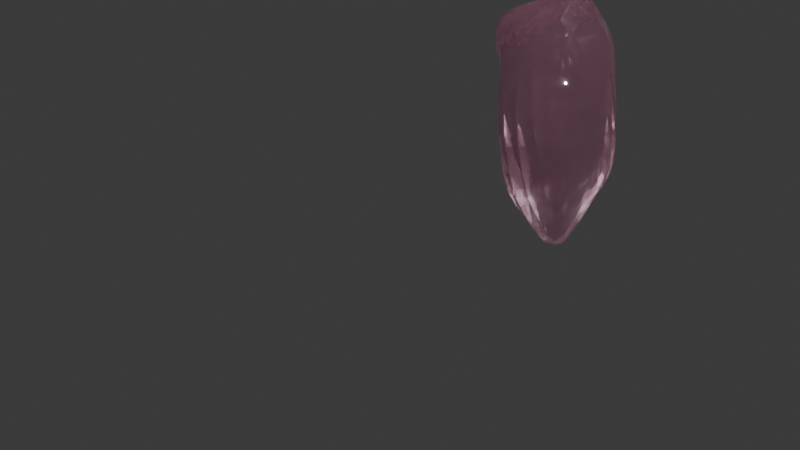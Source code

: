 # Source: crystal.blend  (saved by Blender 4.4.32; exported with 4.5.12 LTS)
import bpy
from mathutils import Matrix  # noqa: F401  (used for matrix-valued properties, if any)

bpy.ops.wm.read_factory_settings(use_empty=True)
scene = bpy.context.scene
scene.name = 'Scene'

# ---- collections
col_collection = bpy.data.collections.new('Collection'); scene.collection.children.link(col_collection)

# ---- materials (node trees are filled in below, after node groups)
mat_crystal_shader = bpy.data.materials.new('Crystal shader')
mat_crystal_shader.displacement_method = 'BOTH'
mat_material_001 = bpy.data.materials.new('Material.001')
mat_material_001.alpha_threshold = 0.0
mat_material_001.roughness = 0.5
mat_material_001.line_color = (0.0, 0.0, 0.0, 1.0)

# ---- material node trees
mat_crystal_shader.use_nodes = True; mat_crystal_shader.node_tree.nodes.clear()
_N = mat_crystal_shader.node_tree.nodes; _L = mat_crystal_shader.node_tree.links
n0 = _N.new('ShaderNodeTexCoord'); n0.name = 'Texture Coordinate'; n0.location = (-747, 154)
n1 = _N.new('ShaderNodeTexNoise'); n1.name = 'Noise Texture'; n1.location = (-458, 215)
n1.inputs[2].default_value = 1.7
n1.inputs[3].default_value = 15.0
n2 = _N.new('ShaderNodeOutputMaterial'); n2.name = 'Material Output'; n2.location = (920, 404)
n3 = _N.new('ShaderNodeValToRGB'); n3.name = 'ColorRamp'; n3.location = (-203, 374)
while len(n3.color_ramp.elements) > 1: n3.color_ramp.elements.remove(n3.color_ramp.elements[-1])
n3.color_ramp.elements[0].position = 0.3; n3.color_ramp.elements[0].color = (0.0, 0.0, 0.0, 1.0)
_e = n3.color_ramp.elements.new(1.0); _e.color = (0.4133, 0.4133, 0.4133, 1.0)
n4 = _N.new('ShaderNodeBsdfPrincipled'); n4.name = 'Principled BSDF'; n4.location = (378, 404)
n4.distribution = 'GGX'
n4.subsurface_method = 'RANDOM_WALK_SKIN'
n4.inputs[0].default_value = (1.0, 0.523, 0.7215, 1.0)
n4.inputs[3].default_value = 1.45
n4.inputs[18].default_value = 0.9455
n4.inputs[27].default_value = (0.0, 0.0, 0.0, 1.0)
n4.inputs[28].default_value = 4.4
_L.new(n0.outputs[3], n1.inputs[0])
_L.new(n4.outputs[0], n2.inputs[0])
_L.new(n3.outputs[0], n4.inputs[2])
_L.new(n1.outputs[0], n3.inputs[0])
n2.is_active_output = True
mat_material_001.use_nodes = True; mat_material_001.node_tree.nodes.clear()
_N = mat_material_001.node_tree.nodes; _L = mat_material_001.node_tree.links
n0 = _N.new('ShaderNodeOutputMaterial'); n0.name = 'Material Output'; n0.location = (300, 300)
n1 = _N.new('ShaderNodeBsdfPrincipled'); n1.name = 'Principled BSDF'; n1.location = (10, 300)
n1.inputs[3].default_value = 1.45
_L.new(n1.outputs[0], n0.inputs[0])
n0.is_active_output = True

# ---- world
world_world = bpy.data.worlds.new('World'); scene.world = world_world
world_world.use_nodes = True; world_world.node_tree.nodes.clear()
_N = world_world.node_tree.nodes; _L = world_world.node_tree.links
n0 = _N.new('ShaderNodeOutputWorld'); n0.name = 'World Output'; n0.location = (300, 300)
n1 = _N.new('ShaderNodeBackground'); n1.name = 'Background'; n1.location = (10, 300)
n1.inputs[0].default_value = (0.05088, 0.05088, 0.05088, 1.0)
_L.new(n1.outputs[0], n0.inputs[0])
n0.is_active_output = True
world_world.color = (0.05088, 0.05088, 0.05088)
world_world.sun_shadow_jitter_overblur = 0.0

# ---- cameras
cam_camera = bpy.data.cameras.new('Camera')
cam_camera.clip_end = 100.0
cam_camera.ortho_scale = 7.314

# ---- lights
light_light = bpy.data.lights.new('Light', 'POINT')
light_light.energy = 1000.0
light_light.shadow_soft_size = 0.1
light_point = bpy.data.lights.new('Point', 'POINT')

# ---- meshes
me_cube = bpy.data.meshes.new('Cube')
me_cube.from_pydata([(0.8208, 0.8757, 3.068), (0.8676, 0.7768, -0.8182), (0.8189, -1.023, 3.185), (0.7987, -0.8546, -0.939), (-1.034, 1.011, 3.016), (-0.9899, 0.8777, -0.6858), (-1.358, -1.061, 3.708), (-0.9511, -0.8659, -0.9065), (-1.077, 0.5854, -1.017), (-1.1, -0.04052, -1.116), (0.9864, 0.2337, 3.169), (0.9521, -0.4042, 3.189), (-1.161, -0.3182, 3.392), (-1.074, 0.3932, 3.228), (0.9354, -0.2411, -1.261), (0.9591, 0.2939, -1.294), (0.9407, 0.9276, 2.089), (0.9545, 0.982, 1.024), (0.8435, 1.006, 0.0171), (-1.113, -0.9489, 0.006166), (-1.393, -0.7138, 1.333), (-1.683, -0.9083, 2.779), (0.5987, -1.233, 2.828), (0.6715, -1.299, 1.673), (0.9551, -1.093, 0.0511), (-1.149, 1.018, 2.19), (-1.133, 1.015, 1.161), (-1.108, 0.9703, 0.1801), (1.246, 0.4884, 1.678), (1.373, 0.5918, 0.4771), (1.269, 0.5729, -0.4663), (1.135, -0.2402, 1.788), (1.313, -0.103, 0.5471), (1.347, -0.03279, -0.4128), (-1.984, -0.06604, 2.22), (-1.907, 0.09044, 1.112), (-1.384, 0.006325, 0.02075), (-1.907, 0.5863, 2.108), (-1.891, 0.6241, 1.053), (-1.395, 0.6445, 0.06029), (0.3795, 1.027, -0.9956), (-0.3564, 0.9782, -1.026), (0.291, -1.098, 3.475), (-0.5979, -1.136, 3.997), (-0.4163, -1.235, -1.371), (0.2388, -1.211, -1.374), (-0.6014, 1.289, 3.355), (0.1329, 1.238, 3.474), (0.3982, 0.3131, -2.389), (-0.2672, 0.3828, -2.339), (0.3669, -0.4469, -2.439), (-0.3596, -0.3248, -2.372), (-0.308, 0.3736, 4.201), (0.3974, 0.324, 4.288), (-0.3555, -0.2937, 4.396), (0.3678, -0.4444, 4.344), (-0.5526, 1.36, 0.1951), (0.08321, 1.416, 0.1897), (-0.5648, 1.428, 1.234), (0.1063, 1.417, 1.204), (-0.5626, 1.401, 2.292), (0.1907, 1.447, 2.4), (0.1025, -1.659, -0.1192), (-0.6459, -1.609, -0.2173), (-0.1276, -1.811, 1.944), (-0.9244, -1.586, 1.774), (-0.06218, -1.479, 3.069), (-0.8337, -1.366, 3.118), (-1.037, -0.5047, -1.023), (-0.7425, 0.9198, -0.8726), (0.8653, 0.8922, -0.4626), (-1.576, -1.053, 3.375), (0.9087, -0.9524, -0.5585), (-1.072, 0.9279, -0.3099), (-1.061, -1.146, 3.947), (0.9167, -0.7652, 3.188), (0.5635, -1.03, -1.157), (-1.068, 0.7557, 3.134), (0.5483, 1.06, 3.309), (0.9391, 0.5574, -1.074), (-1.047, 0.7672, -0.8556), (-1.103, 0.3261, -1.111), (0.9293, 0.6025, 3.137), (0.9805, -0.08649, 3.183), (-1.296, -0.7703, 3.595), (-1.089, 0.05669, 3.284), (0.8757, -0.5736, -1.098), (0.9587, 0.03935, -1.346), (1.145, 0.4293, -0.8478), (1.183, -0.1106, -0.795), (-0.7057, 0.4821, -1.735), (-0.7739, -0.1683, -1.801), (-1.254, -0.003597, -0.5167), (-1.259, 0.6365, -0.431), (0.7256, 0.2499, 3.841), (0.7023, -0.4552, 3.855), (0.8954, 0.916, 2.659), (0.9669, 0.9458, 1.54), (0.8902, 1.023, 0.5178), (-1.026, -0.9497, -0.5337), (-1.23, -0.8229, 0.6365), (-1.585, -0.7583, 2.069), (0.7409, -1.135, 3.066), (0.5716, -1.296, 2.358), (0.8423, -1.223, 0.8472), (-1.113, 1.033, 2.675), (-1.148, 1.014, 1.673), (-1.122, 1.0, 0.669), (1.146, 0.3447, 2.413), (1.329, 0.5619, 1.037), (1.349, 0.6138, -0.02752), (1.073, -0.3244, 2.482), (1.219, -0.1686, 1.138), (1.376, -0.04286, 0.0274), (-1.633, -0.2168, 2.798), (-2.06, 0.04823, 1.662), (-1.633, 0.05506, 0.5626), (-1.542, 0.4883, 2.663), (-2.012, 0.6218, 1.571), (-1.637, 0.6338, 0.5488), (-1.425, 0.3813, 0.02412), (-2.006, 0.3879, 1.062), (-2.022, 0.2991, 2.111), (-1.275, -0.4665, 0.03567), (-1.664, -0.2777, 1.191), (-1.892, -0.5008, 2.477), (1.355, 0.3291, -0.5335), (1.414, 0.3223, 0.3565), (1.246, 0.1865, 1.602), (1.106, 0.7857, -0.2339), (1.227, 0.7873, 0.7546), (1.152, 0.705, 1.865), (0.4751, 1.241, 0.1496), (0.5476, 1.217, 1.159), (0.6, 1.215, 2.291), (1.22, -0.5602, -0.1508), (1.041, -0.711, 1.101), (0.9031, -0.7758, 2.306), (-1.291, 0.8149, 0.1241), (-1.543, 0.8179, 1.096), (-1.561, 0.8139, 2.144), (-0.9087, -1.346, -0.109), (-1.174, -1.19, 1.557), (-1.294, -1.194, 3.007), (0.6885, 0.9003, -0.9072), (0.02624, 1.038, -1.053), (0.6435, -1.08, 3.293), (-0.1337, -1.112, 3.773), (-0.736, -1.063, -1.145), (-0.08899, -1.287, -1.453), (-0.8674, 1.161, 3.185), (-0.2639, 1.318, 3.473), (0.6974, 0.2742, -1.881), (0.09255, 0.3386, -2.566), (0.6643, -0.3708, -1.895), (0.02751, -0.4287, -2.608), (-0.6669, 0.3657, 3.774), (0.04681, 0.3671, 4.398), (-0.735, -0.3112, 3.971), (0.01046, -0.3615, 4.532), (-0.8486, 1.172, 0.1974), (-0.2523, 1.453, 0.196), (-0.8239, 1.242, 1.21), (-0.266, 1.492, 1.228), (-0.8405, 1.224, 2.233), (-0.2137, 1.498, 2.375), (0.5537, -1.462, 0.02371), (-0.3067, -1.711, -0.2187), (0.2817, -1.663, 1.922), (-0.5556, -1.792, 1.896), (0.2751, -1.442, 3.037), (-0.4231, -1.452, 3.111), (-0.1495, -1.677, 2.669), (-0.9192, -1.473, 2.545), (-0.02032, -1.791, 0.9033), (-0.8117, -1.636, 0.7549), (0.1806, -1.473, -0.8246), (-0.5049, -1.494, -0.8696), (-0.5487, 1.404, 1.757), (0.1718, 1.427, 1.794), (-0.5787, 1.425, 0.7203), (0.05349, 1.437, 0.684), (-0.4637, 1.208, -0.3726), (0.2303, 1.278, -0.3465), (0.4102, -0.08807, 4.458), (-0.2822, 0.03075, 4.384), (0.261, 0.8204, 3.935), (-0.4588, 0.8661, 3.836), (-0.308, 0.06047, -2.542), (0.3873, -0.06177, -2.613), (-0.2838, 0.6935, -1.758), (0.4186, 0.6893, -1.763), (-0.6121, 1.422, 2.83), (0.1401, 1.423, 2.961), (-0.383, -0.8009, -1.917), (0.309, -0.8498, -1.959), (0.1216, -1.304, 3.252), (-0.7217, -1.304, 3.605), (0.351, -0.7968, 3.923), (-0.47, -0.7404, 4.265), (-0.8923, -0.7732, 4.034), (-1.215, -1.247, 3.581), (-1.357, 0.7782, 2.662), (0.6093, -0.7146, -1.579), (0.9442, -0.77, 2.777), (0.561, 1.204, 2.846), (1.08, 0.6325, 2.517), (1.14, 0.04202, 2.373), (0.7185, 0.6027, -1.461), (0.6855, -0.04555, -2.019), (-1.671, -0.6739, 3.075), (-1.609, 0.1686, 2.679), (-0.7724, 0.8045, 3.535), (-0.6509, 0.03205, 3.897), (-1.276, 0.3756, -0.492), (-1.709, 0.3863, 0.5402), (-2.145, 0.3687, 1.579), (-1.174, -0.486, -0.5019), (-1.446, -0.3597, 0.5947), (-1.857, -0.3393, 1.832), (1.192, 0.1948, -0.884), (1.425, 0.3583, -0.1307), (1.344, 0.2732, 0.9295), (1.048, 0.6578, -0.6687), (1.178, 0.8172, 0.2455), (1.209, 0.7532, 1.283), (0.5787, 1.119, -0.3667), (0.4814, 1.252, 0.6473), (0.5959, 1.206, 1.714), (1.101, -0.5282, -0.6434), (1.172, -0.634, 0.4475), (0.935, -0.7589, 1.738), (-1.207, 0.801, -0.3573), (-1.414, 0.8169, 0.603), (-1.612, 0.8228, 1.614), (-0.7966, -1.291, -0.7011), (-1.043, -1.28, 0.6911), (-1.271, -1.159, 2.332), (0.2129, -1.588, 2.633), (-0.5353, -1.641, 2.644), (0.4296, -1.609, 0.9647), (-0.4567, -1.804, 0.8243), (0.5746, -1.27, -0.6614), (-0.1811, -1.553, -0.9107), (-0.8188, 1.224, 1.719), (-0.2208, 1.488, 1.795), (-0.8449, 1.229, 0.7095), (-0.2939, 1.5, 0.7072), (-0.8071, 1.07, -0.3387), (-0.1171, 1.297, -0.3639), (0.7274, -0.1244, 3.936), (0.06951, -0.01904, 4.598), (0.6384, 0.6967, 3.634), (-0.1131, 0.879, 3.99), (-0.7442, 0.201, -1.881), (0.06723, -0.02838, -2.807), (-0.7073, 0.7216, -1.367), (0.09083, 0.7041, -1.884), (-0.8791, 1.256, 2.737), (-0.2667, 1.491, 2.933), (-0.7526, -0.6412, -1.527), (-0.0224, -0.8808, -2.076), (0.4674, -1.283, 3.178), (-0.2709, -1.31, 3.439), (0.7036, -0.7912, 3.573), (-0.04997, -0.7611, 4.195)], [], [(54, 158, 200, 199), (158, 12, 84, 200), (200, 84, 6, 74), (199, 200, 74, 43), (67, 197, 201, 143), (197, 43, 74, 201), (201, 74, 6, 71), (143, 201, 71, 21), (37, 117, 202, 140), (117, 13, 77, 202), (202, 77, 4, 105), (140, 202, 105, 25), (50, 154, 203, 195), (154, 14, 86, 203), (203, 86, 3, 76), (195, 203, 76, 45), (31, 111, 204, 137), (111, 11, 75, 204), (204, 75, 2, 102), (137, 204, 102, 22), (61, 193, 205, 134), (193, 47, 78, 205), (205, 78, 0, 96), (134, 205, 96, 16), (16, 96, 206, 131), (96, 0, 82, 206), (206, 82, 10, 108), (131, 206, 108, 28), (28, 108, 207, 128), (108, 10, 83, 207), (207, 83, 11, 111), (128, 207, 111, 31), (40, 144, 208, 191), (144, 1, 79, 208), (208, 79, 15, 152), (191, 208, 152, 48), (48, 152, 209, 189), (152, 15, 87, 209), (209, 87, 14, 154), (189, 209, 154, 50), (21, 71, 210, 125), (71, 6, 84, 210), (210, 84, 12, 114), (125, 210, 114, 34), (34, 114, 211, 122), (114, 12, 85, 211), (211, 85, 13, 117), (122, 211, 117, 37), (46, 150, 212, 187), (150, 4, 77, 212), (212, 77, 13, 156), (187, 212, 156, 52), (52, 156, 213, 185), (156, 13, 85, 213), (213, 85, 12, 158), (185, 213, 158, 54), (9, 92, 214, 81), (92, 36, 120, 214), (214, 120, 39, 93), (81, 214, 93, 8), (36, 116, 215, 120), (116, 35, 121, 215), (215, 121, 38, 119), (120, 215, 119, 39), (35, 115, 216, 121), (115, 34, 122, 216), (216, 122, 37, 118), (121, 216, 118, 38), (7, 99, 217, 68), (99, 19, 123, 217), (217, 123, 36, 92), (68, 217, 92, 9), (19, 100, 218, 123), (100, 20, 124, 218), (218, 124, 35, 116), (123, 218, 116, 36), (20, 101, 219, 124), (101, 21, 125, 219), (219, 125, 34, 115), (124, 219, 115, 35), (15, 88, 220, 87), (88, 30, 126, 220), (220, 126, 33, 89), (87, 220, 89, 14), (30, 110, 221, 126), (110, 29, 127, 221), (221, 127, 32, 113), (126, 221, 113, 33), (29, 109, 222, 127), (109, 28, 128, 222), (222, 128, 31, 112), (127, 222, 112, 32), (1, 70, 223, 79), (70, 18, 129, 223), (223, 129, 30, 88), (79, 223, 88, 15), (18, 98, 224, 129), (98, 17, 130, 224), (224, 130, 29, 110), (129, 224, 110, 30), (17, 97, 225, 130), (97, 16, 131, 225), (225, 131, 28, 109), (130, 225, 109, 29), (40, 183, 226, 144), (183, 57, 132, 226), (226, 132, 18, 70), (144, 226, 70, 1), (57, 181, 227, 132), (181, 59, 133, 227), (227, 133, 17, 98), (132, 227, 98, 18), (59, 179, 228, 133), (179, 61, 134, 228), (228, 134, 16, 97), (133, 228, 97, 17), (14, 89, 229, 86), (89, 33, 135, 229), (229, 135, 24, 72), (86, 229, 72, 3), (33, 113, 230, 135), (113, 32, 136, 230), (230, 136, 23, 104), (135, 230, 104, 24), (32, 112, 231, 136), (112, 31, 137, 231), (231, 137, 22, 103), (136, 231, 103, 23), (8, 93, 232, 80), (93, 39, 138, 232), (232, 138, 27, 73), (80, 232, 73, 5), (39, 119, 233, 138), (119, 38, 139, 233), (233, 139, 26, 107), (138, 233, 107, 27), (38, 118, 234, 139), (118, 37, 140, 234), (234, 140, 25, 106), (139, 234, 106, 26), (44, 177, 235, 148), (177, 63, 141, 235), (235, 141, 19, 99), (148, 235, 99, 7), (63, 175, 236, 141), (175, 65, 142, 236), (236, 142, 20, 100), (141, 236, 100, 19), (65, 173, 237, 142), (173, 67, 143, 237), (237, 143, 21, 101), (142, 237, 101, 20), (23, 103, 238, 168), (103, 22, 170, 238), (238, 170, 66, 172), (168, 238, 172, 64), (64, 172, 239, 169), (172, 66, 171, 239), (239, 171, 67, 173), (169, 239, 173, 65), (24, 104, 240, 166), (104, 23, 168, 240), (240, 168, 64, 174), (166, 240, 174, 62), (62, 174, 241, 167), (174, 64, 169, 241), (241, 169, 65, 175), (167, 241, 175, 63), (3, 72, 242, 76), (72, 24, 166, 242), (242, 166, 62, 176), (76, 242, 176, 45), (45, 176, 243, 149), (176, 62, 167, 243), (243, 167, 63, 177), (149, 243, 177, 44), (26, 106, 244, 162), (106, 25, 164, 244), (244, 164, 60, 178), (162, 244, 178, 58), (58, 178, 245, 163), (178, 60, 165, 245), (245, 165, 61, 179), (163, 245, 179, 59), (27, 107, 246, 160), (107, 26, 162, 246), (246, 162, 58, 180), (160, 246, 180, 56), (56, 180, 247, 161), (180, 58, 163, 247), (247, 163, 59, 181), (161, 247, 181, 57), (5, 73, 248, 69), (73, 27, 160, 248), (248, 160, 56, 182), (69, 248, 182, 41), (41, 182, 249, 145), (182, 56, 161, 249), (249, 161, 57, 183), (145, 249, 183, 40), (10, 94, 250, 83), (94, 53, 184, 250), (250, 184, 55, 95), (83, 250, 95, 11), (53, 157, 251, 184), (157, 52, 185, 251), (251, 185, 54, 159), (184, 251, 159, 55), (0, 78, 252, 82), (78, 47, 186, 252), (252, 186, 53, 94), (82, 252, 94, 10), (47, 151, 253, 186), (151, 46, 187, 253), (253, 187, 52, 157), (186, 253, 157, 53), (8, 90, 254, 81), (90, 49, 188, 254), (254, 188, 51, 91), (81, 254, 91, 9), (49, 153, 255, 188), (153, 48, 189, 255), (255, 189, 50, 155), (188, 255, 155, 51), (5, 69, 256, 80), (69, 41, 190, 256), (256, 190, 49, 90), (80, 256, 90, 8), (41, 145, 257, 190), (145, 40, 191, 257), (257, 191, 48, 153), (190, 257, 153, 49), (25, 105, 258, 164), (105, 4, 150, 258), (258, 150, 46, 192), (164, 258, 192, 60), (60, 192, 259, 165), (192, 46, 151, 259), (259, 151, 47, 193), (165, 259, 193, 61), (9, 91, 260, 68), (91, 51, 194, 260), (260, 194, 44, 148), (68, 260, 148, 7), (51, 155, 261, 194), (155, 50, 195, 261), (261, 195, 45, 149), (194, 261, 149, 44), (22, 102, 262, 170), (102, 2, 146, 262), (262, 146, 42, 196), (170, 262, 196, 66), (66, 196, 263, 171), (196, 42, 147, 263), (263, 147, 43, 197), (171, 263, 197, 67), (11, 95, 264, 75), (95, 55, 198, 264), (264, 198, 42, 146), (75, 264, 146, 2), (55, 159, 265, 198), (159, 54, 199, 265), (265, 199, 43, 147), (198, 265, 147, 42)])
_uv = me_cube.uv_layers.new(name='UVMap')
_uv.uv.foreach_set('vector', [0.7917, 0.6667, 0.8333, 0.6667, 0.8333, 0.7083, 0.7917, 0.7083, 0.8333, 0.6667, 0.875, 0.6667, 0.875, 0.7083, 0.8333, 0.7083, 0.8333, 0.7083, 0.875, 0.7083, 0.875, 0.75, 0.8333, 0.75, 0.7917, 0.7083, 0.8333, 0.7083, 0.8333, 0.75, 0.7917, 0.75, 0.5625, 0.9167, 0.5938, 0.9167, 0.5938, 0.9583, 0.5625, 0.9583, 0.5938, 0.9167, 0.625, 0.9167, 0.625, 0.9583, 0.5938, 0.9583, 0.5938, 0.9583, 0.625, 0.9583, 0.625, 1.0, 0.5938, 1.0, 0.5625, 0.9583, 0.5938, 0.9583, 0.5938, 1.0, 0.5625, 1.0, 0.5625, 0.1667, 0.5938, 0.1667, 0.5938, 0.2083, 0.5625, 0.2083, 0.5938, 0.1667, 0.625, 0.1667, 0.625, 0.2083, 0.5938, 0.2083, 0.5938, 0.2083, 0.625, 0.2083, 0.625, 0.25, 0.5938, 0.25, 0.5625, 0.2083, 0.5938, 0.2083, 0.5938, 0.25, 0.5625, 0.25, 0.2917, 0.6667, 0.3329, 0.6667, 0.333, 0.7083, 0.2917, 0.7083, 0.3329, 0.6667, 0.3715, 0.6667, 0.3718, 0.7083, 0.333, 0.7083, 0.333, 0.7083, 0.3718, 0.7083, 0.375, 0.75, 0.3333, 0.75, 0.2917, 0.7083, 0.333, 0.7083, 0.3333, 0.75, 0.2917, 0.75, 0.5625, 0.6667, 0.5942, 0.6667, 0.5941, 0.7083, 0.5625, 0.7083, 0.5942, 0.6667, 0.6285, 0.6667, 0.6282, 0.7083, 0.5941, 0.7083, 0.5941, 0.7083, 0.6282, 0.7083, 0.625, 0.75, 0.5938, 0.75, 0.5625, 0.7083, 0.5941, 0.7083, 0.5938, 0.75, 0.5625, 0.75, 0.5625, 0.4167, 0.5938, 0.4167, 0.5938, 0.4583, 0.5625, 0.4583, 0.5938, 0.4167, 0.625, 0.4167, 0.625, 0.4583, 0.5938, 0.4583, 0.5938, 0.4583, 0.625, 0.4583, 0.625, 0.5, 0.5938, 0.5, 0.5625, 0.4583, 0.5938, 0.4583, 0.5938, 0.5, 0.5625, 0.5, 0.5625, 0.5, 0.5938, 0.5, 0.5941, 0.5417, 0.5625, 0.5417, 0.5938, 0.5, 0.625, 0.5, 0.6282, 0.5417, 0.5941, 0.5417, 0.5941, 0.5417, 0.6282, 0.5417, 0.6285, 0.5833, 0.5942, 0.5833, 0.5625, 0.5417, 0.5941, 0.5417, 0.5942, 0.5833, 0.5625, 0.5833, 0.5625, 0.5833, 0.5942, 0.5833, 0.5942, 0.625, 0.5625, 0.625, 0.5942, 0.5833, 0.6285, 0.5833, 0.6285, 0.625, 0.5942, 0.625, 0.5942, 0.625, 0.6285, 0.625, 0.6285, 0.6667, 0.5942, 0.6667, 0.5625, 0.625, 0.5942, 0.625, 0.5942, 0.6667, 0.5625, 0.6667, 0.2917, 0.5, 0.3333, 0.5, 0.333, 0.5417, 0.2917, 0.5417, 0.3333, 0.5, 0.375, 0.5, 0.3718, 0.5417, 0.333, 0.5417, 0.333, 0.5417, 0.3718, 0.5417, 0.3715, 0.5833, 0.3329, 0.5833, 0.2917, 0.5417, 0.333, 0.5417, 0.3329, 0.5833, 0.2917, 0.5833, 0.2917, 0.5833, 0.3329, 0.5833, 0.3329, 0.625, 0.2917, 0.625, 0.3329, 0.5833, 0.3715, 0.5833, 0.3715, 0.625, 0.3329, 0.625, 0.3329, 0.625, 0.3715, 0.625, 0.3715, 0.6667, 0.3329, 0.6667, 0.2917, 0.625, 0.3329, 0.625, 0.3329, 0.6667, 0.2917, 0.6667, 0.5625, 0.0, 0.5938, 0.0, 0.5938, 0.04167, 0.5625, 0.04167, 0.5938, 0.0, 0.625, 0.0, 0.625, 0.04167, 0.5938, 0.04167, 0.5938, 0.04167, 0.625, 0.04167, 0.625, 0.08333, 0.5938, 0.08333, 0.5625, 0.04167, 0.5938, 0.04167, 0.5938, 0.08333, 0.5625, 0.08333, 0.5625, 0.08333, 0.5938, 0.08333, 0.5938, 0.125, 0.5625, 0.125, 0.5938, 0.08333, 0.625, 0.08333, 0.625, 0.125, 0.5938, 0.125, 0.5938, 0.125, 0.625, 0.125, 0.625, 0.1667, 0.5938, 0.1667, 0.5625, 0.125, 0.5938, 0.125, 0.5938, 0.1667, 0.5625, 0.1667, 0.7917, 0.5, 0.8333, 0.5, 0.8333, 0.5417, 0.7917, 0.5417, 0.8333, 0.5, 0.875, 0.5, 0.875, 0.5417, 0.8333, 0.5417, 0.8333, 0.5417, 0.875, 0.5417, 0.875, 0.5833, 0.8333, 0.5833, 0.7917, 0.5417, 0.8333, 0.5417, 0.8333, 0.5833, 0.7917, 0.5833, 0.7917, 0.5833, 0.8333, 0.5833, 0.8333, 0.625, 0.7917, 0.625, 0.8333, 0.5833, 0.875, 0.5833, 0.875, 0.625, 0.8333, 0.625, 0.8333, 0.625, 0.875, 0.625, 0.875, 0.6667, 0.8333, 0.6667, 0.7917, 0.625, 0.8333, 0.625, 0.8333, 0.6667, 0.7917, 0.6667, 0.375, 0.08333, 0.4063, 0.08333, 0.4063, 0.125, 0.375, 0.125, 0.4063, 0.08333, 0.4375, 0.08333, 0.4375, 0.125, 0.4063, 0.125, 0.4063, 0.125, 0.4375, 0.125, 0.4375, 0.1667, 0.4063, 0.1667, 0.375, 0.125, 0.4063, 0.125, 0.4063, 0.1667, 0.375, 0.1667, 0.4375, 0.08333, 0.4688, 0.08333, 0.4688, 0.125, 0.4375, 0.125, 0.4688, 0.08333, 0.5, 0.08333, 0.5, 0.125, 0.4688, 0.125, 0.4688, 0.125, 0.5, 0.125, 0.5, 0.1667, 0.4688, 0.1667, 0.4375, 0.125, 0.4688, 0.125, 0.4688, 0.1667, 0.4375, 0.1667, 0.5, 0.08333, 0.5313, 0.08333, 0.5313, 0.125, 0.5, 0.125, 0.5313, 0.08333, 0.5625, 0.08333, 0.5625, 0.125, 0.5313, 0.125, 0.5313, 0.125, 0.5625, 0.125, 0.5625, 0.1667, 0.5312, 0.1667, 0.5, 0.125, 0.5313, 0.125, 0.5312, 0.1667, 0.5, 0.1667, 0.375, 0.0, 0.4063, 0.0, 0.4063, 0.04167, 0.375, 0.04167, 0.4063, 0.0, 0.4375, 0.0, 0.4375, 0.04167, 0.4063, 0.04167, 0.4063, 0.04167, 0.4375, 0.04167, 0.4375, 0.08333, 0.4063, 0.08333, 0.375, 0.04167, 0.4063, 0.04167, 0.4063, 0.08333, 0.375, 0.08333, 0.4375, 0.0, 0.4688, 0.0, 0.4688, 0.04167, 0.4375, 0.04167, 0.4688, 0.0, 0.5, 0.0, 0.5, 0.04167, 0.4688, 0.04167, 0.4688, 0.04167, 0.5, 0.04167, 0.5, 0.08333, 0.4688, 0.08333, 0.4375, 0.04167, 0.4688, 0.04167, 0.4688, 0.08333, 0.4375, 0.08333, 0.5, 0.0, 0.5313, 0.0, 0.5313, 0.04167, 0.5, 0.04167, 0.5313, 0.0, 0.5625, 0.0, 0.5625, 0.04167, 0.5313, 0.04167, 0.5313, 0.04167, 0.5625, 0.04167, 0.5625, 0.08333, 0.5313, 0.08333, 0.5, 0.04167, 0.5313, 0.04167, 0.5313, 0.08333, 0.5, 0.08333, 0.3715, 0.5833, 0.4058, 0.5833, 0.4058, 0.625, 0.3715, 0.625, 0.4058, 0.5833, 0.4375, 0.5833, 0.4375, 0.625, 0.4058, 0.625, 0.4058, 0.625, 0.4375, 0.625, 0.4375, 0.6667, 0.4058, 0.6667, 0.3715, 0.625, 0.4058, 0.625, 0.4058, 0.6667, 0.3715, 0.6667, 0.4375, 0.5833, 0.4688, 0.5833, 0.4688, 0.625, 0.4375, 0.625, 0.4688, 0.5833, 0.5, 0.5833, 0.5, 0.625, 0.4688, 0.625, 0.4688, 0.625, 0.5, 0.625, 0.5, 0.6667, 0.4688, 0.6667, 0.4375, 0.625, 0.4688, 0.625, 0.4688, 0.6667, 0.4375, 0.6667, 0.5, 0.5833, 0.5312, 0.5833, 0.5313, 0.625, 0.5, 0.625, 0.5312, 0.5833, 0.5625, 0.5833, 0.5625, 0.625, 0.5313, 0.625, 0.5313, 0.625, 0.5625, 0.625, 0.5625, 0.6667, 0.5312, 0.6667, 0.5, 0.625, 0.5313, 0.625, 0.5312, 0.6667, 0.5, 0.6667, 0.375, 0.5, 0.4062, 0.5, 0.4059, 0.5417, 0.3718, 0.5417, 0.4062, 0.5, 0.4375, 0.5, 0.4375, 0.5417, 0.4059, 0.5417, 0.4059, 0.5417, 0.4375, 0.5417, 0.4375, 0.5833, 0.4058, 0.5833, 0.3718, 0.5417, 0.4059, 0.5417, 0.4058, 0.5833, 0.3715, 0.5833, 0.4375, 0.5, 0.4688, 0.5, 0.4688, 0.5417, 0.4375, 0.5417, 0.4688, 0.5, 0.5, 0.5, 0.5, 0.5417, 0.4688, 0.5417, 0.4688, 0.5417, 0.5, 0.5417, 0.5, 0.5833, 0.4688, 0.5833, 0.4375, 0.5417, 0.4688, 0.5417, 0.4688, 0.5833, 0.4375, 0.5833, 0.5, 0.5, 0.5312, 0.5, 0.5313, 0.5417, 0.5, 0.5417, 0.5312, 0.5, 0.5625, 0.5, 0.5625, 0.5417, 0.5313, 0.5417, 0.5313, 0.5417, 0.5625, 0.5417, 0.5625, 0.5833, 0.5312, 0.5833, 0.5, 0.5417, 0.5313, 0.5417, 0.5312, 0.5833, 0.5, 0.5833, 0.375, 0.4167, 0.4063, 0.4167, 0.4063, 0.4583, 0.375, 0.4583, 0.4063, 0.4167, 0.4375, 0.4167, 0.4375, 0.4583, 0.4063, 0.4583, 0.4063, 0.4583, 0.4375, 0.4583, 0.4375, 0.5, 0.4062, 0.5, 0.375, 0.4583, 0.4063, 0.4583, 0.4062, 0.5, 0.375, 0.5, 0.4375, 0.4167, 0.4688, 0.4167, 0.4688, 0.4583, 0.4375, 0.4583, 0.4688, 0.4167, 0.5, 0.4167, 0.5, 0.4583, 0.4688, 0.4583, 0.4688, 0.4583, 0.5, 0.4583, 0.5, 0.5, 0.4688, 0.5, 0.4375, 0.4583, 0.4688, 0.4583, 0.4688, 0.5, 0.4375, 0.5, 0.5, 0.4167, 0.5312, 0.4167, 0.5313, 0.4583, 0.5, 0.4583, 0.5312, 0.4167, 0.5625, 0.4167, 0.5625, 0.4583, 0.5313, 0.4583, 0.5313, 0.4583, 0.5625, 0.4583, 0.5625, 0.5, 0.5312, 0.5, 0.5, 0.4583, 0.5313, 0.4583, 0.5312, 0.5, 0.5, 0.5, 0.3715, 0.6667, 0.4058, 0.6667, 0.4059, 0.7083, 0.3718, 0.7083, 0.4058, 0.6667, 0.4375, 0.6667, 0.4375, 0.7083, 0.4059, 0.7083, 0.4059, 0.7083, 0.4375, 0.7083, 0.4375, 0.75, 0.4062, 0.75, 0.3718, 0.7083, 0.4059, 0.7083, 0.4062, 0.75, 0.375, 0.75, 0.4375, 0.6667, 0.4688, 0.6667, 0.4688, 0.7083, 0.4375, 0.7083, 0.4688, 0.6667, 0.5, 0.6667, 0.5, 0.7083, 0.4688, 0.7083, 0.4688, 0.7083, 0.5, 0.7083, 0.5, 0.75, 0.4688, 0.75, 0.4375, 0.7083, 0.4688, 0.7083, 0.4688, 0.75, 0.4375, 0.75, 0.5, 0.6667, 0.5312, 0.6667, 0.5313, 0.7083, 0.5, 0.7083, 0.5312, 0.6667, 0.5625, 0.6667, 0.5625, 0.7083, 0.5313, 0.7083, 0.5313, 0.7083, 0.5625, 0.7083, 0.5625, 0.75, 0.5312, 0.75, 0.5, 0.7083, 0.5313, 0.7083, 0.5312, 0.75, 0.5, 0.75, 0.375, 0.1667, 0.4063, 0.1667, 0.4063, 0.2083, 0.375, 0.2083, 0.4063, 0.1667, 0.4375, 0.1667, 0.4375, 0.2083, 0.4063, 0.2083, 0.4063, 0.2083, 0.4375, 0.2083, 0.4375, 0.25, 0.4063, 0.25, 0.375, 0.2083, 0.4063, 0.2083, 0.4063, 0.25, 0.375, 0.25, 0.4375, 0.1667, 0.4688, 0.1667, 0.4688, 0.2083, 0.4375, 0.2083, 0.4688, 0.1667, 0.5, 0.1667, 0.5, 0.2083, 0.4688, 0.2083, 0.4688, 0.2083, 0.5, 0.2083, 0.5, 0.25, 0.4688, 0.25, 0.4375, 0.2083, 0.4688, 0.2083, 0.4688, 0.25, 0.4375, 0.25, 0.5, 0.1667, 0.5312, 0.1667, 0.5313, 0.2083, 0.5, 0.2083, 0.5312, 0.1667, 0.5625, 0.1667, 0.5625, 0.2083, 0.5313, 0.2083, 0.5313, 0.2083, 0.5625, 0.2083, 0.5625, 0.25, 0.5312, 0.25, 0.5, 0.2083, 0.5313, 0.2083, 0.5312, 0.25, 0.5, 0.25, 0.375, 0.9167, 0.4063, 0.9167, 0.4063, 0.9583, 0.375, 0.9583, 0.4063, 0.9167, 0.4375, 0.9167, 0.4375, 0.9583, 0.4063, 0.9583, 0.4063, 0.9583, 0.4375, 0.9583, 0.4375, 1.0, 0.4063, 1.0, 0.375, 0.9583, 0.4063, 0.9583, 0.4063, 1.0, 0.375, 1.0, 0.4375, 0.9167, 0.4688, 0.9167, 0.4688, 0.9583, 0.4375, 0.9583, 0.4688, 0.9167, 0.5, 0.9167, 0.5, 0.9583, 0.4688, 0.9583, 0.4688, 0.9583, 0.5, 0.9583, 0.5, 1.0, 0.4688, 1.0, 0.4375, 0.9583, 0.4688, 0.9583, 0.4688, 1.0, 0.4375, 1.0, 0.5, 0.9167, 0.5313, 0.9167, 0.5312, 0.9583, 0.5, 0.9583, 0.5313, 0.9167, 0.5625, 0.9167, 0.5625, 0.9583, 0.5312, 0.9583, 0.5312, 0.9583, 0.5625, 0.9583, 0.5625, 1.0, 0.5313, 1.0, 0.5, 0.9583, 0.5312, 0.9583, 0.5313, 1.0, 0.5, 1.0, 0.5, 0.75, 0.5312, 0.75, 0.5313, 0.7917, 0.5, 0.7917, 0.5312, 0.75, 0.5625, 0.75, 0.5625, 0.7917, 0.5313, 0.7917, 0.5313, 0.7917, 0.5625, 0.7917, 0.5625, 0.8333, 0.5312, 0.8333, 0.5, 0.7917, 0.5313, 0.7917, 0.5312, 0.8333, 0.5, 0.8333, 0.5, 0.8333, 0.5312, 0.8333, 0.5313, 0.875, 0.5, 0.875, 0.5312, 0.8333, 0.5625, 0.8333, 0.5625, 0.875, 0.5313, 0.875, 0.5313, 0.875, 0.5625, 0.875, 0.5625, 0.9167, 0.5313, 0.9167, 0.5, 0.875, 0.5313, 0.875, 0.5313, 0.9167, 0.5, 0.9167, 0.4375, 0.75, 0.4688, 0.75, 0.4688, 0.7917, 0.4375, 0.7917, 0.4688, 0.75, 0.5, 0.75, 0.5, 0.7917, 0.4688, 0.7917, 0.4688, 0.7917, 0.5, 0.7917, 0.5, 0.8333, 0.4688, 0.8333, 0.4375, 0.7917, 0.4688, 0.7917, 0.4688, 0.8333, 0.4375, 0.8333, 0.4375, 0.8333, 0.4688, 0.8333, 0.4688, 0.875, 0.4375, 0.875, 0.4688, 0.8333, 0.5, 0.8333, 0.5, 0.875, 0.4688, 0.875, 0.4688, 0.875, 0.5, 0.875, 0.5, 0.9167, 0.4688, 0.9167, 0.4375, 0.875, 0.4688, 0.875, 0.4688, 0.9167, 0.4375, 0.9167, 0.375, 0.75, 0.4062, 0.75, 0.4063, 0.7917, 0.375, 0.7917, 0.4062, 0.75, 0.4375, 0.75, 0.4375, 0.7917, 0.4063, 0.7917, 0.4063, 0.7917, 0.4375, 0.7917, 0.4375, 0.8333, 0.4063, 0.8333, 0.375, 0.7917, 0.4063, 0.7917, 0.4063, 0.8333, 0.375, 0.8333, 0.375, 0.8333, 0.4063, 0.8333, 0.4063, 0.875, 0.375, 0.875, 0.4063, 0.8333, 0.4375, 0.8333, 0.4375, 0.875, 0.4063, 0.875, 0.4063, 0.875, 0.4375, 0.875, 0.4375, 0.9167, 0.4063, 0.9167, 0.375, 0.875, 0.4063, 0.875, 0.4063, 0.9167, 0.375, 0.9167, 0.5, 0.25, 0.5312, 0.25, 0.5313, 0.2917, 0.5, 0.2917, 0.5312, 0.25, 0.5625, 0.25, 0.5625, 0.2917, 0.5313, 0.2917, 0.5313, 0.2917, 0.5625, 0.2917, 0.5625, 0.3333, 0.5312, 0.3333, 0.5, 0.2917, 0.5313, 0.2917, 0.5312, 0.3333, 0.5, 0.3333, 0.5, 0.3333, 0.5312, 0.3333, 0.5313, 0.375, 0.5, 0.375, 0.5312, 0.3333, 0.5625, 0.3333, 0.5625, 0.375, 0.5313, 0.375, 0.5313, 0.375, 0.5625, 0.375, 0.5625, 0.4167, 0.5312, 0.4167, 0.5, 0.375, 0.5313, 0.375, 0.5312, 0.4167, 0.5, 0.4167, 0.4375, 0.25, 0.4688, 0.25, 0.4688, 0.2917, 0.4375, 0.2917, 0.4688, 0.25, 0.5, 0.25, 0.5, 0.2917, 0.4688, 0.2917, 0.4688, 0.2917, 0.5, 0.2917, 0.5, 0.3333, 0.4688, 0.3333, 0.4375, 0.2917, 0.4688, 0.2917, 0.4688, 0.3333, 0.4375, 0.3333, 0.4375, 0.3333, 0.4688, 0.3333, 0.4688, 0.375, 0.4375, 0.375, 0.4688, 0.3333, 0.5, 0.3333, 0.5, 0.375, 0.4688, 0.375, 0.4688, 0.375, 0.5, 0.375, 0.5, 0.4167, 0.4688, 0.4167, 0.4375, 0.375, 0.4688, 0.375, 0.4688, 0.4167, 0.4375, 0.4167, 0.375, 0.25, 0.4063, 0.25, 0.4063, 0.2917, 0.375, 0.2917, 0.4063, 0.25, 0.4375, 0.25, 0.4375, 0.2917, 0.4063, 0.2917, 0.4063, 0.2917, 0.4375, 0.2917, 0.4375, 0.3333, 0.4063, 0.3333, 0.375, 0.2917, 0.4063, 0.2917, 0.4063, 0.3333, 0.375, 0.3333, 0.375, 0.3333, 0.4063, 0.3333, 0.4063, 0.375, 0.375, 0.375, 0.4063, 0.3333, 0.4375, 0.3333, 0.4375, 0.375, 0.4063, 0.375, 0.4063, 0.375, 0.4375, 0.375, 0.4375, 0.4167, 0.4063, 0.4167, 0.375, 0.375, 0.4063, 0.375, 0.4063, 0.4167, 0.375, 0.4167, 0.6285, 0.5833, 0.6671, 0.5833, 0.6671, 0.625, 0.6285, 0.625, 0.6671, 0.5833, 0.7083, 0.5833, 0.7083, 0.625, 0.6671, 0.625, 0.6671, 0.625, 0.7083, 0.625, 0.7083, 0.6667, 0.6671, 0.6667, 0.6285, 0.625, 0.6671, 0.625, 0.6671, 0.6667, 0.6285, 0.6667, 0.7083, 0.5833, 0.75, 0.5833, 0.75, 0.625, 0.7083, 0.625, 0.75, 0.5833, 0.7917, 0.5833, 0.7917, 0.625, 0.75, 0.625, 0.75, 0.625, 0.7917, 0.625, 0.7917, 0.6667, 0.75, 0.6667, 0.7083, 0.625, 0.75, 0.625, 0.75, 0.6667, 0.7083, 0.6667, 0.625, 0.5, 0.6667, 0.5, 0.667, 0.5417, 0.6282, 0.5417, 0.6667, 0.5, 0.7083, 0.5, 0.7083, 0.5417, 0.667, 0.5417, 0.667, 0.5417, 0.7083, 0.5417, 0.7083, 0.5833, 0.6671, 0.5833, 0.6282, 0.5417, 0.667, 0.5417, 0.6671, 0.5833, 0.6285, 0.5833, 0.7083, 0.5, 0.75, 0.5, 0.75, 0.5417, 0.7083, 0.5417, 0.75, 0.5, 0.7917, 0.5, 0.7917, 0.5417, 0.75, 0.5417, 0.75, 0.5417, 0.7917, 0.5417, 0.7917, 0.5833, 0.75, 0.5833, 0.7083, 0.5417, 0.75, 0.5417, 0.75, 0.5833, 0.7083, 0.5833, 0.125, 0.5833, 0.1667, 0.5833, 0.1667, 0.625, 0.125, 0.625, 0.1667, 0.5833, 0.2083, 0.5833, 0.2083, 0.625, 0.1667, 0.625, 0.1667, 0.625, 0.2083, 0.625, 0.2083, 0.6667, 0.1667, 0.6667, 0.125, 0.625, 0.1667, 0.625, 0.1667, 0.6667, 0.125, 0.6667, 0.2083, 0.5833, 0.25, 0.5833, 0.25, 0.625, 0.2083, 0.625, 0.25, 0.5833, 0.2917, 0.5833, 0.2917, 0.625, 0.25, 0.625, 0.25, 0.625, 0.2917, 0.625, 0.2917, 0.6667, 0.25, 0.6667, 0.2083, 0.625, 0.25, 0.625, 0.25, 0.6667, 0.2083, 0.6667, 0.125, 0.5, 0.1667, 0.5, 0.1667, 0.5417, 0.125, 0.5417, 0.1667, 0.5, 0.2083, 0.5, 0.2083, 0.5417, 0.1667, 0.5417, 0.1667, 0.5417, 0.2083, 0.5417, 0.2083, 0.5833, 0.1667, 0.5833, 0.125, 0.5417, 0.1667, 0.5417, 0.1667, 0.5833, 0.125, 0.5833, 0.2083, 0.5, 0.25, 0.5, 0.25, 0.5417, 0.2083, 0.5417, 0.25, 0.5, 0.2917, 0.5, 0.2917, 0.5417, 0.25, 0.5417, 0.25, 0.5417, 0.2917, 0.5417, 0.2917, 0.5833, 0.25, 0.5833, 0.2083, 0.5417, 0.25, 0.5417, 0.25, 0.5833, 0.2083, 0.5833, 0.5625, 0.25, 0.5938, 0.25, 0.5938, 0.2917, 0.5625, 0.2917, 0.5938, 0.25, 0.625, 0.25, 0.625, 0.2917, 0.5938, 0.2917, 0.5938, 0.2917, 0.625, 0.2917, 0.625, 0.3333, 0.5938, 0.3333, 0.5625, 0.2917, 0.5938, 0.2917, 0.5938, 0.3333, 0.5625, 0.3333, 0.5625, 0.3333, 0.5938, 0.3333, 0.5938, 0.375, 0.5625, 0.375, 0.5938, 0.3333, 0.625, 0.3333, 0.625, 0.375, 0.5938, 0.375, 0.5938, 0.375, 0.625, 0.375, 0.625, 0.4167, 0.5938, 0.4167, 0.5625, 0.375, 0.5938, 0.375, 0.5938, 0.4167, 0.5625, 0.4167, 0.125, 0.6667, 0.1667, 0.6667, 0.1667, 0.7083, 0.125, 0.7083, 0.1667, 0.6667, 0.2083, 0.6667, 0.2083, 0.7083, 0.1667, 0.7083, 0.1667, 0.7083, 0.2083, 0.7083, 0.2083, 0.75, 0.1667, 0.75, 0.125, 0.7083, 0.1667, 0.7083, 0.1667, 0.75, 0.125, 0.75, 0.2083, 0.6667, 0.25, 0.6667, 0.25, 0.7083, 0.2083, 0.7083, 0.25, 0.6667, 0.2917, 0.6667, 0.2917, 0.7083, 0.25, 0.7083, 0.25, 0.7083, 0.2917, 0.7083, 0.2917, 0.75, 0.25, 0.75, 0.2083, 0.7083, 0.25, 0.7083, 0.25, 0.75, 0.2083, 0.75, 0.5625, 0.75, 0.5938, 0.75, 0.5938, 0.7917, 0.5625, 0.7917, 0.5938, 0.75, 0.625, 0.75, 0.625, 0.7917, 0.5938, 0.7917, 0.5938, 0.7917, 0.625, 0.7917, 0.625, 0.8333, 0.5938, 0.8333, 0.5625, 0.7917, 0.5938, 0.7917, 0.5938, 0.8333, 0.5625, 0.8333, 0.5625, 0.8333, 0.5938, 0.8333, 0.5938, 0.875, 0.5625, 0.875, 0.5938, 0.8333, 0.625, 0.8333, 0.625, 0.875, 0.5938, 0.875, 0.5938, 0.875, 0.625, 0.875, 0.625, 0.9167, 0.5938, 0.9167, 0.5625, 0.875, 0.5938, 0.875, 0.5938, 0.9167, 0.5625, 0.9167, 0.6285, 0.6667, 0.6671, 0.6667, 0.667, 0.7083, 0.6282, 0.7083, 0.6671, 0.6667, 0.7083, 0.6667, 0.7083, 0.7083, 0.667, 0.7083, 0.667, 0.7083, 0.7083, 0.7083, 0.7083, 0.75, 0.6667, 0.75, 0.6282, 0.7083, 0.667, 0.7083, 0.6667, 0.75, 0.625, 0.75, 0.7083, 0.6667, 0.75, 0.6667, 0.75, 0.7083, 0.7083, 0.7083, 0.75, 0.6667, 0.7917, 0.6667, 0.7917, 0.7083, 0.75, 0.7083, 0.75, 0.7083, 0.7917, 0.7083, 0.7917, 0.75, 0.75, 0.75, 0.7083, 0.7083, 0.75, 0.7083, 0.75, 0.75, 0.7083, 0.75])
_uv = me_cube.uv_layers.new(name='automap')
_uv.uv.foreach_set('vector', [0.4214, 0.3636, 0.2607, 0.3562, 0.1941, 0.1605, 0.373, 0.1744, 0.3562, 1.698, 0.3532, 1.453, 0.1617, 1.539, 0.1605, 1.725, 0.1941, 0.1605, 0.02324, 0.1617, -0.003165, 0.03865, 0.1227, 0.002751, 0.373, 0.1744, 0.1941, 0.1605, 0.1227, 0.002751, 0.3188, 0.006781, 0.2189, 1.337, 0.2663, 1.543, 0.05749, 1.533, 0.02394, 1.29, 0.2663, 1.543, 0.3188, 1.71, 0.1227, 1.688, 0.05749, 1.533, 0.05749, 1.533, 0.1227, 1.688, -0.003165, 1.587, -0.09574, 1.446, 0.02394, 1.29, 0.05749, 1.533, -0.09574, 1.446, -0.1409, 1.194, 0.7363, 0.9093, 0.6948, 1.144, 0.8176, 1.144, 0.8328, 0.9248, 0.6948, 1.144, 0.6545, 1.384, 0.8081, 1.344, 0.8176, 1.144, 0.8176, 1.144, 0.8081, 1.344, 0.9161, 1.294, 0.9256, 1.15, -0.08916, 0.9248, -0.002845, 1.144, 0.1004, 1.15, 0.08515, 0.9442, 0.2987, -1.017, 0.3309, -0.7865, 0.1853, -0.6525, 0.128, -0.8134, 0.3309, -0.7865, 0.3859, -0.5177, 0.245, -0.4485, 0.1853, -0.6525, 0.1853, -0.6525, 0.245, -0.4485, 0.126, -0.3813, 0.05161, -0.4737, 0.128, -0.8134, 0.1853, -0.6525, 0.05161, -0.4737, -0.02488, -0.5655, 0.3862, 0.7737, 0.3506, 1.068, 0.1618, 1.193, 0.1594, 0.9933, 0.3506, 1.068, 0.3168, 1.367, 0.1639, 1.367, 0.1618, 1.193, 0.1618, 1.193, 0.1639, 1.367, 0.05475, 1.365, 0.007425, 1.315, 0.1594, 0.9933, 0.1618, 1.193, 0.007425, 1.315, -0.03421, 1.214, 0.6528, 1.033, 0.6314, 1.271, 0.8097, 1.222, 0.8262, 0.9867, 0.6314, 1.271, 0.6283, 1.488, 0.8043, 1.418, 0.8097, 1.222, 0.8097, 1.222, 0.8043, 1.418, 0.9197, 1.316, 0.9513, 1.143, 0.8262, 0.9867, 0.8097, 1.222, 0.9513, 1.143, 0.9705, 0.9014, 0.8809, 0.9014, 0.876, 1.143, 0.7559, 1.083, 0.7866, 0.8065, 0.876, 1.143, 0.8589, 1.316, 0.7432, 1.345, 0.7559, 1.083, 0.7559, 1.083, 0.7432, 1.345, 0.587, 1.359, 0.634, 1.038, 0.7866, 0.8065, 0.7559, 1.083, 0.634, 1.038, 0.6949, 0.7271, 0.6949, 0.7271, 0.634, 1.038, 0.5058, 1.022, 0.567, 0.6948, 0.634, 1.038, 0.587, 1.359, 0.4514, 1.365, 0.5058, 1.022, 0.5058, 1.022, 0.4514, 1.365, 0.3168, 1.367, 0.3506, 1.068, 0.567, 0.6948, 0.5058, 1.022, 0.3506, 1.068, 0.3862, 0.7737, 0.7328, -0.4053, 0.8637, -0.3679, 0.8764, -0.6025, 0.7494, -0.7304, 0.8693, -0.3679, 0.817, -0.3302, 0.7241, -0.4386, 0.7433, -0.6025, 0.7433, -0.6025, 0.7241, -0.4386, 0.6125, -0.5318, 0.6041, -0.7806, 0.78, -0.7304, 0.7433, -0.6025, 0.6041, -0.7806, 0.6206, -0.9956, 0.6206, -0.9956, 0.6041, -0.7806, 0.4687, -0.839, 0.4618, -1.091, 0.6041, -0.7806, 0.6125, -0.5318, 0.5047, -0.5538, 0.4687, -0.839, 0.4687, -0.839, 0.5047, -0.5538, 0.3859, -0.5177, 0.3309, -0.7865, 0.4618, -1.091, 0.4687, -0.839, 0.3309, -0.7865, 0.2987, -1.017, 0.1033, 1.194, 0.04188, 1.446, 0.2025, 1.319, 0.2759, 1.066, 0.04188, 1.446, 0.03865, 1.587, 0.1617, 1.539, 0.2025, 1.319, 0.2025, 1.319, 0.1617, 1.539, 0.3532, 1.453, 0.3962, 1.202, 0.2759, 1.066, 0.2025, 1.319, 0.3962, 1.202, 0.46, 0.9568, 0.46, 0.9568, 0.3962, 1.202, 0.5594, 1.151, 0.6147, 0.9105, 0.3962, 1.202, 0.3532, 1.453, 0.512, 1.407, 0.5594, 1.151, 0.5594, 1.151, 0.512, 1.407, 0.6545, 1.384, 0.6948, 1.144, 0.6147, 0.9105, 0.5594, 1.151, 0.6948, 1.144, 0.7363, 0.9093, 1.034, 1.438, 0.9796, 1.365, 0.8288, 1.514, 0.8549, 1.641, 0.9796, 1.365, 0.9161, 1.294, 0.8081, 1.344, 0.8288, 1.514, 0.8288, 1.514, 0.8081, 1.344, 0.6545, 1.384, 0.6429, 1.615, 0.8549, 1.641, 0.8288, 1.514, 0.6429, 1.615, 0.6462, 1.796, 0.6462, 1.796, 0.6429, 1.615, 0.5016, 1.667, 0.501, 1.873, 0.6429, 1.615, 0.6545, 1.384, 0.512, 1.407, 0.5016, 1.667, 0.5016, 1.667, 0.512, 1.407, 0.3532, 1.453, 0.3562, 1.698, 0.501, 1.873, 0.5016, 1.667, 0.3562, 1.698, 0.3636, 1.879, 0.4708, -0.4562, 0.4865, -0.2025, 0.6471, -0.192, 0.6261, -0.4541, 0.4865, -0.2025, 0.4907, 0.0252, 0.6495, 0.02663, 0.6471, -0.192, 0.6471, -0.192, 0.6495, 0.02663, 0.761, 0.04195, 0.7576, -0.1662, 0.6261, -0.4541, 0.6471, -0.192, 0.7576, -0.1662, 0.736, -0.4142, 0.4907, 0.0252, 0.5113, 0.2547, 0.6516, 0.2452, 0.6495, 0.02663, 0.5113, 0.2547, 0.5263, 0.4875, 0.6523, 0.4663, 0.6516, 0.2452, 0.6516, 0.2452, 0.6523, 0.4663, 0.7523, 0.4622, 0.7565, 0.2489, 0.6495, 0.02663, 0.6516, 0.2452, 0.7565, 0.2489, 0.761, 0.04195, 0.5263, 0.4875, 0.5084, 0.7202, 0.6442, 0.6853, 0.6523, 0.4663, 0.5084, 0.7202, 0.46, 0.9568, 0.6147, 0.9105, 0.6442, 0.6853, 0.6442, 0.6853, 0.6147, 0.9105, 0.7363, 0.9093, 0.7514, 0.682, 0.6523, 0.4663, 0.6442, 0.6853, 0.7514, 0.682, 0.7523, 0.4622, 0.1212, -0.3676, 0.08571, -0.2097, 0.2821, -0.1962, 0.2742, -0.417, 0.08571, -0.2097, 0.08607, 0.01902, 0.2904, 0.03152, 0.2821, -0.1962, 0.2821, -0.1962, 0.2904, 0.03152, 0.4907, 0.0252, 0.4865, -0.2025, 0.2742, -0.417, 0.2821, -0.1962, 0.4865, -0.2025, 0.4708, -0.4562, 0.08607, 0.01902, 0.1394, 0.286, 0.3356, 0.2683, 0.2904, 0.03152, 0.1394, 0.286, 0.1856, 0.581, 0.3704, 0.5209, 0.3356, 0.2683, 0.3356, 0.2683, 0.3704, 0.5209, 0.5263, 0.4875, 0.5113, 0.2547, 0.2904, 0.03152, 0.3356, 0.2683, 0.5113, 0.2547, 0.4907, 0.0252, 0.1856, 0.581, 0.1668, 0.8926, 0.3443, 0.7924, 0.3704, 0.5209, 0.1668, 0.8926, 0.1033, 1.194, 0.2759, 1.066, 0.3443, 0.7924, 0.3443, 0.7924, 0.2759, 1.066, 0.46, 0.9568, 0.5084, 0.7202, 0.3704, 0.5209, 0.3443, 0.7924, 0.5084, 0.7202, 0.5263, 0.4875, 0.6125, -0.5318, 0.6699, -0.3427, 0.5705, -0.358, 0.5047, -0.5538, 0.6699, -0.3427, 0.7307, -0.1811, 0.6274, -0.2096, 0.5705, -0.358, 0.5705, -0.358, 0.6274, -0.2096, 0.4741, -0.1584, 0.4411, -0.3203, 0.5047, -0.5538, 0.5705, -0.358, 0.4411, -0.3203, 0.3859, -0.5177, 0.7307, -0.1811, 0.748, 0.004751, 0.6398, -0.03894, 0.6274, -0.2096, 0.748, 0.004751, 0.7387, 0.2185, 0.6245, 0.1674, 0.6398, -0.03894, 0.6398, -0.03894, 0.6245, 0.1674, 0.4444, 0.2482, 0.4698, 0.02801, 0.6274, -0.2096, 0.6398, -0.03894, 0.4698, 0.02801, 0.4741, -0.1584, 0.7387, 0.2185, 0.726, 0.4556, 0.6037, 0.4102, 0.6245, 0.1674, 0.726, 0.4556, 0.6949, 0.7271, 0.567, 0.6948, 0.6037, 0.4102, 0.6037, 0.4102, 0.567, 0.6948, 0.3862, 0.7737, 0.4166, 0.4983, 0.6245, 0.1674, 0.6037, 0.4102, 0.4166, 0.4983, 0.4444, 0.2482, 0.817, -0.3302, 0.8659, -0.1795, 0.7667, -0.2669, 0.7241, -0.4386, 0.9386, -0.1795, 0.9294, 0.02365, 1.04, -0.08266, 1.016, -0.2669, 1.016, -0.2669, 1.04, -0.08266, 1.11, -0.1811, 1.057, -0.3427, 0.7241, -0.4386, 0.7667, -0.2669, 0.6699, -0.3427, 0.6125, -0.5318, 0.9294, 0.02365, 0.9491, 0.2358, 1.071, 0.1204, 1.04, -0.08266, 0.9491, 0.2358, 0.9764, 0.4501, 1.092, 0.336, 1.071, 0.1204, 0.8342, 0.1204, 0.8215, 0.336, 0.7387, 0.2185, 0.748, 0.004751, 1.04, -0.08266, 1.071, 0.1204, 1.144, 0.004751, 1.11, -0.1811, 0.9764, 0.4501, 0.9816, 0.6688, 1.084, 0.5598, 1.092, 0.336, 0.8886, 0.6688, 0.8809, 0.9014, 0.7866, 0.8065, 0.807, 0.5598, 0.807, 0.5598, 0.7866, 0.8065, 0.6949, 0.7271, 0.726, 0.4556, 0.8215, 0.336, 0.807, 0.5598, 0.726, 0.4556, 0.7387, 0.2185, 0.7328, -0.4053, 0.6696, -0.1304, 0.8172, -0.1389, 0.8637, -0.3679, 0.6696, -0.1304, 0.6073, 0.09677, 0.7733, 0.0798, 0.8172, -0.1389, 0.8172, -0.1389, 0.7733, 0.0798, 0.9294, 0.02365, 0.9386, -0.1795, 0.8637, -0.3679, 0.8172, -0.1389, 0.9386, -0.1795, 0.9396, -0.3302, 0.6073, 0.09677, 0.5947, 0.3061, 0.776, 0.2906, 0.7733, 0.0798, 0.5947, 0.3061, 0.6171, 0.5265, 0.804, 0.5074, 0.776, 0.2906, 0.776, 0.2906, 0.804, 0.5074, 0.9764, 0.4501, 0.9491, 0.2358, 0.7733, 0.0798, 0.776, 0.2906, 0.9491, 0.2358, 0.9294, 0.02365, 0.6171, 0.5265, 0.6448, 0.7762, 0.8245, 0.7425, 0.804, 0.5074, 0.6448, 0.7762, 0.6528, 1.033, 0.8262, 0.9867, 0.8245, 0.7425, 0.8245, 0.7425, 0.8262, 0.9867, 0.9705, 0.9014, 0.9816, 0.6688, 0.804, 0.5074, 0.8245, 0.7425, 0.9816, 0.6688, 0.9764, 0.4501, 0.3859, -0.5177, 0.4411, -0.3203, 0.2643, -0.2561, 0.245, -0.4485, 0.4411, -0.3203, 0.4741, -0.1584, 0.2507, -0.04746, 0.2643, -0.2561, 0.2643, -0.2561, 0.2507, -0.04746, 0.02481, 0.03806, 0.08455, -0.2202, 0.245, -0.4485, 0.2643, -0.2561, 0.08455, -0.2202, 0.126, -0.3813, 0.4741, -0.1584, 0.4698, 0.02801, 0.2194, 0.206, 0.2507, -0.04746, 0.4698, 0.02801, 0.4444, 0.2482, 0.1868, 0.4829, 0.2194, 0.206, 0.2194, 0.206, 0.1868, 0.4829, -0.06243, 0.7249, -0.03008, 0.3753, 0.2507, -0.04746, 0.2194, 0.206, -0.03008, 0.3753, 0.02481, 0.03806, 0.4444, 0.2482, 0.4166, 0.4983, 0.1665, 0.7526, 0.1868, 0.4829, 0.4166, 0.4983, 0.3862, 0.7737, 0.1594, 0.9933, 0.1665, 0.7526, 0.1665, 0.7526, 0.1594, 0.9933, -0.03421, 1.214, -0.06103, 1.015, 0.1868, 0.4829, 0.1665, 0.7526, -0.06103, 1.015, -0.06243, 0.7249, 0.736, -0.4142, 0.7576, -0.1662, 0.8273, -0.135, 0.813, -0.346, 0.7576, -0.1662, 0.761, 0.04195, 0.8332, 0.06898, 0.8273, -0.135, 0.0607, -0.135, 0.02511, 0.06898, 0.1028, 0.09269, 0.1181, -0.1148, 0.1285, -0.346, 0.0607, -0.135, 0.1181, -0.1148, 0.1527, -0.2741, -0.01902, 0.04195, -0.1216, 0.2489, -0.02688, 0.2718, 0.02511, 0.06898, -0.1216, 0.2489, -0.2289, 0.4622, -0.08164, 0.4806, -0.02688, 0.2718, -0.02688, 0.2718, -0.08164, 0.4806, 0.09199, 0.508, 0.09683, 0.2998, 0.02511, 0.06898, -0.02688, 0.2718, 0.09683, 0.2998, 0.1028, 0.09269, -0.2289, 0.4622, -0.2803, 0.682, -0.1108, 0.7002, -0.08164, 0.4806, -0.2803, 0.682, -0.2359, 0.9093, -0.08916, 0.9248, -0.1108, 0.7002, -0.1108, 0.7002, -0.08916, 0.9248, 0.08515, 0.9442, 0.08579, 0.7251, -0.08164, 0.4806, -0.1108, 0.7002, 0.08579, 0.7251, 0.09199, 0.508, -0.03506, -0.5643, -0.1449, -0.352, -0.05867, -0.2806, 0.03753, -0.4686, -0.1449, -0.352, -0.1934, -0.07562, -0.08195, -0.02978, -0.05867, -0.2806, -0.05867, -0.2806, -0.08195, -0.02978, 0.08607, 0.01902, 0.08571, -0.2097, 0.03753, -0.4686, -0.05867, -0.2806, 0.08571, -0.2097, 0.1212, -0.3676, -0.1934, -0.07562, -0.2049, 0.3362, -0.05441, 0.3092, -0.08195, -0.02978, -0.2049, 0.3362, -0.184, 0.768, -0.01596, 0.6759, -0.05441, 0.3092, -0.05441, 0.3092, -0.01596, 0.6759, 0.1856, 0.581, 0.1394, 0.286, -0.08195, -0.02978, -0.05441, 0.3092, 0.1394, 0.286, 0.08607, 0.01902, -0.184, 0.768, -0.1358, 1.094, -0.003065, 1.004, -0.01596, 0.6759, 0.1827, 1.094, 0.2189, 1.337, 0.02394, 1.29, 0.03378, 1.004, 0.03378, 1.004, 0.02394, 1.29, -0.1409, 1.194, -0.09932, 0.8926, -0.01596, 0.6759, -0.003065, 1.004, 0.1668, 0.8926, 0.1856, 0.581, 0.8565, 0.7249, 0.8142, 1.015, 0.6622, 1.132, 0.6914, 0.8307, 0.8142, 1.015, 0.8257, 1.214, 0.6886, 1.303, 0.6622, 1.132, 0.6622, 1.132, 0.6886, 1.303, 0.5457, 1.316, 0.5087, 1.147, 0.6914, 0.8307, 0.6622, 1.132, 0.5087, 1.147, 0.518, 0.8398, 0.518, 0.8398, 0.5087, 1.147, 0.3453, 1.137, 0.3367, 0.8197, 0.5087, 1.147, 0.5457, 1.316, 0.3928, 1.334, 0.3453, 1.137, 0.3453, 1.137, 0.3928, 1.334, 0.2189, 1.337, 0.1827, 1.094, 0.3367, 0.8197, 0.3453, 1.137, 0.1827, 1.094, 0.1805, 0.768, 0.9766, 0.03806, 0.9289, 0.3753, 0.754, 0.4251, 0.8066, 0.02645, 0.9289, 0.3753, 0.8565, 0.7249, 0.6914, 0.8307, 0.754, 0.4251, 0.754, 0.4251, 0.6914, 0.8307, 0.518, 0.8398, 0.5634, 0.3991, 0.8066, 0.02645, 0.754, 0.4251, 0.5634, 0.3991, 0.6155, -0.0341, 0.6155, -0.0341, 0.5634, 0.3991, 0.3786, 0.3656, 0.4421, -0.07625, 0.5634, 0.3991, 0.518, 0.8398, 0.3367, 0.8197, 0.3786, 0.3656, 0.3786, 0.3656, 0.3367, 0.8197, 0.1805, 0.768, 0.2282, 0.3362, 0.4421, -0.07625, 0.3786, 0.3656, 0.2282, 0.3362, 0.2985, -0.07562, 0.126, -0.3813, 0.08455, -0.2202, -0.04991, -0.2637, 0.05161, -0.4737, 0.957, -0.2202, 0.9766, 0.03806, 0.8066, 0.02645, 0.8154, -0.2637, 0.8154, -0.2637, 0.8066, 0.02645, 0.6155, -0.0341, 0.6486, -0.3329, 0.8107, -0.4737, 0.8154, -0.2637, 0.6486, -0.3329, 0.6732, -0.5655, 0.6732, -0.5655, 0.6486, -0.3329, 0.4953, -0.3693, 0.5344, -0.599, 0.6486, -0.3329, 0.6155, -0.0341, 0.4421, -0.07625, 0.4953, -0.3693, 0.4953, -0.3693, 0.4421, -0.07625, 0.2985, -0.07562, 0.3582, -0.352, 0.5344, -0.599, 0.4953, -0.3693, 0.3582, -0.352, 0.3957, -0.5643, 0.09199, 0.508, 0.08579, 0.7251, 0.2252, 0.7444, 0.223, 0.5291, 0.08579, 0.7251, 0.08515, 0.9442, 0.216, 0.9621, 0.2252, 0.7444, 0.2252, 0.7444, 0.216, 0.9621, 0.3337, 0.9873, 0.3396, 0.7609, 0.223, 0.5291, 0.2252, 0.7444, 0.3396, 0.7609, 0.3328, 0.539, 0.3328, 0.539, 0.3396, 0.7609, 0.4785, 0.7766, 0.4594, 0.5366, 0.3396, 0.7609, 0.3337, 0.9873, 0.4815, 1.023, 0.4785, 0.7766, 0.4785, 0.7766, 0.4815, 1.023, 0.6528, 1.033, 0.6448, 0.7762, 0.4594, 0.5366, 0.4785, 0.7766, 0.6448, 0.7762, 0.6171, 0.5265, 0.1028, 0.09269, 0.09683, 0.2998, 0.2142, 0.317, 0.2126, 0.1, 0.09683, 0.2998, 0.09199, 0.508, 0.223, 0.5291, 0.2142, 0.317, 0.2142, 0.317, 0.223, 0.5291, 0.3328, 0.539, 0.3269, 0.3215, 0.2126, 0.1, 0.2142, 0.317, 0.3269, 0.3215, 0.338, 0.09904, 0.338, 0.09904, 0.3269, 0.3215, 0.4476, 0.316, 0.4652, 0.09942, 0.3269, 0.3215, 0.3328, 0.539, 0.4594, 0.5366, 0.4476, 0.316, 0.4476, 0.316, 0.4594, 0.5366, 0.6171, 0.5265, 0.5947, 0.3061, 0.4652, 0.09942, 0.4476, 0.316, 0.5947, 0.3061, 0.6073, 0.09677, 0.1527, -0.2741, 0.1181, -0.1148, 0.2302, -0.1271, 0.2575, -0.3532, 0.1181, -0.1148, 0.1028, 0.09269, 0.2126, 0.1, 0.2302, -0.1271, 0.2302, -0.1271, 0.2126, 0.1, 0.338, 0.09904, 0.3756, -0.1414, 0.2575, -0.3532, 0.2302, -0.1271, 0.3756, -0.1414, 0.4211, -0.4184, 0.4211, -0.4184, 0.3756, -0.1414, 0.5224, -0.1377, 0.5832, -0.4298, 0.3756, -0.1414, 0.338, 0.09904, 0.4652, 0.09942, 0.5224, -0.1377, 0.5224, -0.1377, 0.4652, 0.09942, 0.6073, 0.09677, 0.6696, -0.1304, 0.5832, -0.4298, 0.5224, -0.1377, 0.6696, -0.1304, 0.7328, -0.4053, 0.587, 1.359, 0.5938, 1.643, 0.4353, 1.684, 0.4514, 1.365, 0.5938, 1.643, 0.6253, 1.833, 0.4507, 1.905, 0.4353, 1.684, 0.4353, 1.684, 0.4507, 1.905, 0.2997, 1.857, 0.2952, 1.649, 0.4514, 1.365, 0.4353, 1.684, 0.2952, 1.649, 0.3168, 1.367, 0.7404, 0.6253, 0.5919, 0.6435, 0.6015, 0.4799, 0.7458, 0.4507, 0.5919, 0.6435, 0.4416, 0.6462, 0.4525, 0.501, 0.6015, 0.4799, 0.6015, 0.4799, 0.4525, 0.501, 0.4214, 0.3636, 0.5765, 0.3349, 0.7458, 0.4507, 0.6015, 0.4799, 0.5765, 0.3349, 0.7279, 0.2997, 0.8589, 1.316, 0.9371, 1.418, 0.7831, 1.556, 0.7432, 1.345, 0.8043, 1.418, 0.6283, 1.488, 0.6826, 1.683, 0.8425, 1.556, 0.7831, 1.556, 0.8355, 1.683, 0.6253, 1.833, 0.5938, 1.643, 0.7432, 1.345, 0.7831, 1.556, 0.5938, 1.643, 0.587, 1.359, 0.6283, 1.488, 0.4602, 1.487, 0.5241, 1.706, 0.6826, 1.683, 0.4602, 1.487, 0.3173, 1.438, 0.3777, 1.641, 0.5241, 1.706, 0.5241, 0.8603, 0.3777, 0.8549, 0.4416, 0.6462, 0.5919, 0.6435, 0.6826, 0.8355, 0.5241, 0.8603, 0.5919, 0.6435, 0.7404, 0.6253, 0.736, -0.4142, 0.6922, -0.7186, 0.5731, -0.7805, 0.6261, -0.4541, 0.6922, -0.7186, 0.6501, -0.9742, 0.5136, -1.06, 0.5731, -0.7805, 0.5731, -0.7805, 0.5136, -1.06, 0.3504, -0.9882, 0.4167, -0.7464, 0.6261, -0.4541, 0.5731, -0.7805, 0.4167, -0.7464, 0.4708, -0.4562, 0.4589, 0.6501, 0.6112, 0.6314, 0.6005, 0.476, 0.4416, 0.5136, 0.6112, 0.6314, 0.7407, 0.6206, 0.7361, 0.4618, 0.6005, 0.476, 0.6005, 0.476, 0.7361, 0.4618, 0.7275, 0.2987, 0.5837, 0.3064, 0.4416, 0.5136, 0.6005, 0.476, 0.5837, 0.3064, 0.4197, 0.3504, 0.1527, -0.2741, 0.2575, -0.3532, 0.2724, -0.5628, 0.1285, -0.346, 0.2575, -0.3532, 0.4211, -0.4184, 0.4518, -0.7283, 0.2724, -0.5628, 0.2724, -0.5628, 0.4518, -0.7283, 0.4589, -0.9742, 0.2731, -0.7186, 0.813, -0.346, 0.7937, -0.5628, 0.6922, -0.7186, 0.736, -0.4142, 0.4211, -0.4184, 0.5832, -0.4298, 0.6105, -0.7817, 0.4518, -0.7283, 0.5832, -0.4298, 0.7328, -0.4053, 0.7494, -0.7304, 0.6105, -0.7817, 0.6105, -0.7817, 0.7494, -0.7304, 0.7407, -0.9956, 0.6112, -1.071, 0.4518, -0.7283, 0.6105, -0.7817, 0.6112, -1.071, 0.4589, -0.9742, 0.08515, 0.9442, 0.1004, 1.15, 0.1997, 1.176, 0.216, 0.9621, 0.9256, 1.15, 0.9161, 1.294, 0.9796, 1.365, 1.02, 1.176, 0.1997, 1.176, 0.2046, 1.365, 0.3173, 1.438, 0.3128, 1.215, 0.216, 0.9621, 0.1997, 1.176, 0.3128, 1.215, 0.3337, 0.9873, 0.3337, 0.9873, 0.3128, 1.215, 0.4591, 1.259, 0.4815, 1.023, 0.3128, 1.215, 0.3173, 1.438, 0.4602, 1.487, 0.4591, 1.259, 0.4591, 1.259, 0.4602, 1.487, 0.6283, 1.488, 0.6314, 1.271, 0.4815, 1.023, 0.4591, 1.259, 0.6314, 1.271, 0.6528, 1.033, 0.4708, -0.4562, 0.4167, -0.7464, 0.2164, -0.6302, 0.2742, -0.417, 0.4167, -0.7464, 0.3504, -0.9882, 0.1488, -0.7956, 0.2164, -0.6302, 0.2164, -0.6302, 0.1488, -0.7956, -0.03506, -0.5643, 0.03753, -0.4686, 0.2742, -0.417, 0.2164, -0.6302, 0.03753, -0.4686, 0.1212, -0.3676, 0.4197, -0.9882, 0.5837, -1.088, 0.5626, -0.863, 0.4098, -0.7956, 0.5837, -1.088, 0.7275, -1.017, 0.7029, -0.8134, 0.5626, -0.863, 0.5626, -0.863, 0.7029, -0.8134, 0.6732, -0.5655, 0.5344, -0.599, 0.4098, -0.7956, 0.5626, -0.863, 0.5344, -0.599, 0.3957, -0.5643, 0.8257, 1.214, 0.8859, 1.315, 0.77, 1.363, 0.6886, 1.303, 0.8859, 1.315, 0.9189, 1.365, 0.8446, 1.411, 0.77, 1.363, 0.77, 1.363, 0.8446, 1.411, 0.6953, 1.488, 0.6235, 1.394, 0.6886, 1.303, 0.77, 1.363, 0.6235, 1.394, 0.5457, 1.316, 0.5457, 1.316, 0.6235, 1.394, 0.4573, 1.473, 0.3928, 1.334, 0.6235, 1.394, 0.6953, 1.488, 0.5154, 1.615, 0.4573, 1.473, 0.4573, 1.473, 0.5154, 1.615, 0.3188, 1.71, 0.2663, 1.543, 0.3928, 1.334, 0.4573, 1.473, 0.2663, 1.543, 0.2189, 1.337, 0.3168, 1.367, 0.2952, 1.649, 0.1528, 1.53, 0.1639, 1.367, 0.2952, 1.649, 0.2997, 1.857, 0.1505, 1.678, 0.1528, 1.53, 0.8701, 1.53, 0.7207, 1.678, 0.6953, 1.488, 0.8446, 1.411, 0.1639, 1.367, 0.1528, 1.53, 0.03066, 1.411, 0.05475, 1.365, 0.7279, 1.857, 0.5765, 1.936, 0.5509, 1.793, 0.7207, 1.678, 0.5765, 0.3349, 0.4214, 0.3636, 0.373, 0.1744, 0.5509, 0.1656, 0.5509, 1.793, 0.373, 1.823, 0.3188, 1.71, 0.5154, 1.615, 0.7207, 1.678, 0.5509, 1.793, 0.5154, 1.615, 0.6953, 1.488])
_uv.active_render = True
me_cube.materials.append(mat_crystal_shader)
me_cube.use_mirror_vertex_groups = False
me_cube.auto_texspace = False
me_cube.update()
me_cube_001 = bpy.data.meshes.new('Cube.001')
me_cube_001.from_pydata([(1.044, 1.031, 3.279), (1.07, 0.6955, -0.9511), (1.17, -1.173, 3.182), (0.8368, -0.7861, -1.029), (-1.184, 1.144, 3.121), (-1.181, 0.9064, -0.8053), (-1.639, -1.479, 4.093), (-1.031, -0.9748, -0.9964), (-1.249, 0.6869, -0.8523), (-1.308, 0.1335, -1.068), (1.082, 0.01067, 3.205), (1.024, -0.3426, 3.209), (-1.005, -0.3288, 3.242), (-0.9599, 0.2941, 3.251), (0.9464, -0.2063, -1.074), (1.023, 0.1617, -1.22), (1.016, 0.7889, 2.042), (1.129, 0.9392, 1.169), (0.8443, 1.066, 0.1304), (-1.147, -1.162, 0.09585), (-1.199, -0.4621, 1.127), (-2.037, -1.024, 2.958), (0.4673, -1.479, 3.354), (0.5826, -1.543, 2.07), (1.235, -1.264, 0.1164), (-1.018, 0.9745, 2.231), (-0.9906, 0.998, 1.145), (-1.204, 0.9022, 0.2361), (1.313, 0.6729, 1.537), (1.484, 0.6204, 0.3409), (1.346, 0.6829, -0.676), (1.214, -0.1405, 1.411), (1.477, 0.07005, 0.1466), (1.533, 0.2022, -0.5672), (-2.203, 0.02715, 2.05), (-2.141, 0.1914, 1.143), (-1.284, 0.04471, -0.01783), (-2.364, 0.715, 2.071), (-2.197, 0.6194, 0.9921), (-1.305, 0.7474, 0.02023), (0.5353, 1.209, -0.821), (-0.3303, 0.9956, -1.0), (0.4449, -1.139, 2.995), (-0.6051, -1.353, 4.355), (-0.3521, -1.482, -1.342), (0.2108, -1.368, -1.348), (-0.7724, 1.656, 3.39), (-0.05883, 1.475, 3.581), (0.3356, 0.3368, -3.001), (-0.103, 0.3133, -2.98), (0.4583, -0.5192, -3.009), (-0.3747, -0.2599, -2.849), (-0.1944, 0.1723, 4.518), (0.5479, 0.3081, 4.681), (-0.3271, -0.01865, 4.693), (0.3144, -0.5556, 4.926), (-0.5837, 1.507, 0.2129), (-0.09531, 1.616, 0.24), (-0.6047, 1.559, 1.273), (0.01823, 1.447, 1.103), (-0.6, 1.373, 2.226), (0.2856, 1.662, 2.593), (0.07704, -1.768, -0.4749), (-0.6639, -1.755, -0.6613), (-0.1351, -2.061, 2.257), (-1.197, -1.827, 2.151), (-0.1511, -1.454, 3.22), (-0.7203, -1.337, 3.191)], [], [(54, 12, 6, 43), (67, 43, 6, 21), (37, 13, 4, 25), (50, 14, 3, 45), (31, 11, 2, 22), (61, 47, 0, 16), (16, 0, 10, 28), (28, 10, 11, 31), (40, 1, 15, 48), (48, 15, 14, 50), (21, 6, 12, 34), (34, 12, 13, 37), (46, 4, 13, 52), (52, 13, 12, 54), (9, 36, 39, 8), (36, 35, 38, 39), (35, 34, 37, 38), (7, 19, 36, 9), (19, 20, 35, 36), (20, 21, 34, 35), (15, 30, 33, 14), (30, 29, 32, 33), (29, 28, 31, 32), (1, 18, 30, 15), (18, 17, 29, 30), (17, 16, 28, 29), (40, 57, 18, 1), (57, 59, 17, 18), (59, 61, 16, 17), (14, 33, 24, 3), (33, 32, 23, 24), (32, 31, 22, 23), (8, 39, 27, 5), (39, 38, 26, 27), (38, 37, 25, 26), (44, 63, 19, 7), (63, 65, 20, 19), (65, 67, 21, 20), (23, 22, 66, 64), (64, 66, 67, 65), (24, 23, 64, 62), (62, 64, 65, 63), (3, 24, 62, 45), (45, 62, 63, 44), (26, 25, 60, 58), (58, 60, 61, 59), (27, 26, 58, 56), (56, 58, 59, 57), (5, 27, 56, 41), (41, 56, 57, 40), (10, 53, 55, 11), (53, 52, 54, 55), (0, 47, 53, 10), (47, 46, 52, 53), (8, 49, 51, 9), (49, 48, 50, 51), (5, 41, 49, 8), (41, 40, 48, 49), (25, 4, 46, 60), (60, 46, 47, 61), (9, 51, 44, 7), (51, 50, 45, 44), (22, 2, 42, 66), (66, 42, 43, 67), (11, 55, 42, 2), (55, 54, 43, 42)])
_uv = me_cube_001.uv_layers.new(name='UVMap')
_uv.uv.foreach_set('vector', [0.7917, 0.6667, 0.875, 0.6667, 0.875, 0.75, 0.7917, 0.75, 0.5625, 0.9167, 0.625, 0.9167, 0.625, 1.0, 0.5625, 1.0, 0.5625, 0.1667, 0.625, 0.1667, 0.625, 0.25, 0.5625, 0.25, 0.2917, 0.6667, 0.375, 0.6667, 0.375, 0.75, 0.2917, 0.75, 0.5625, 0.6667, 0.625, 0.6667, 0.625, 0.75, 0.5625, 0.75, 0.5625, 0.4167, 0.625, 0.4167, 0.625, 0.5, 0.5625, 0.5, 0.5625, 0.5, 0.625, 0.5, 0.625, 0.5833, 0.5625, 0.5833, 0.5625, 0.5833, 0.625, 0.5833, 0.625, 0.6667, 0.5625, 0.6667, 0.2917, 0.5, 0.375, 0.5, 0.375, 0.5833, 0.2917, 0.5833, 0.2917, 0.5833, 0.375, 0.5833, 0.375, 0.6667, 0.2917, 0.6667, 0.5625, 0.0, 0.625, 0.0, 0.625, 0.08333, 0.5625, 0.08333, 0.5625, 0.08333, 0.625, 0.08333, 0.625, 0.1667, 0.5625, 0.1667, 0.7917, 0.5, 0.875, 0.5, 0.875, 0.5833, 0.7917, 0.5833, 0.7917, 0.5833, 0.875, 0.5833, 0.875, 0.6667, 0.7917, 0.6667, 0.375, 0.08333, 0.4375, 0.08333, 0.4375, 0.1667, 0.375, 0.1667, 0.4375, 0.08333, 0.5, 0.08333, 0.5, 0.1667, 0.4375, 0.1667, 0.5, 0.08333, 0.5625, 0.08333, 0.5625, 0.1667, 0.5, 0.1667, 0.375, 0.0, 0.4375, 0.0, 0.4375, 0.08333, 0.375, 0.08333, 0.4375, 0.0, 0.5, 0.0, 0.5, 0.08333, 0.4375, 0.08333, 0.5, 0.0, 0.5625, 0.0, 0.5625, 0.08333, 0.5, 0.08333, 0.375, 0.5833, 0.4375, 0.5833, 0.4375, 0.6667, 0.375, 0.6667, 0.4375, 0.5833, 0.5, 0.5833, 0.5, 0.6667, 0.4375, 0.6667, 0.5, 0.5833, 0.5625, 0.5833, 0.5625, 0.6667, 0.5, 0.6667, 0.375, 0.5, 0.4375, 0.5, 0.4375, 0.5833, 0.375, 0.5833, 0.4375, 0.5, 0.5, 0.5, 0.5, 0.5833, 0.4375, 0.5833, 0.5, 0.5, 0.5625, 0.5, 0.5625, 0.5833, 0.5, 0.5833, 0.375, 0.4167, 0.4375, 0.4167, 0.4375, 0.5, 0.375, 0.5, 0.4375, 0.4167, 0.5, 0.4167, 0.5, 0.5, 0.4375, 0.5, 0.5, 0.4167, 0.5625, 0.4167, 0.5625, 0.5, 0.5, 0.5, 0.375, 0.6667, 0.4375, 0.6667, 0.4375, 0.75, 0.375, 0.75, 0.4375, 0.6667, 0.5, 0.6667, 0.5, 0.75, 0.4375, 0.75, 0.5, 0.6667, 0.5625, 0.6667, 0.5625, 0.75, 0.5, 0.75, 0.375, 0.1667, 0.4375, 0.1667, 0.4375, 0.25, 0.375, 0.25, 0.4375, 0.1667, 0.5, 0.1667, 0.5, 0.25, 0.4375, 0.25, 0.5, 0.1667, 0.5625, 0.1667, 0.5625, 0.25, 0.5, 0.25, 0.375, 0.9167, 0.4375, 0.9167, 0.4375, 1.0, 0.375, 1.0, 0.4375, 0.9167, 0.5, 0.9167, 0.5, 1.0, 0.4375, 1.0, 0.5, 0.9167, 0.5625, 0.9167, 0.5625, 1.0, 0.5, 1.0, 0.5, 0.75, 0.5625, 0.75, 0.5625, 0.8333, 0.5, 0.8333, 0.5, 0.8333, 0.5625, 0.8333, 0.5625, 0.9167, 0.5, 0.9167, 0.4375, 0.75, 0.5, 0.75, 0.5, 0.8333, 0.4375, 0.8333, 0.4375, 0.8333, 0.5, 0.8333, 0.5, 0.9167, 0.4375, 0.9167, 0.375, 0.75, 0.4375, 0.75, 0.4375, 0.8333, 0.375, 0.8333, 0.375, 0.8333, 0.4375, 0.8333, 0.4375, 0.9167, 0.375, 0.9167, 0.5, 0.25, 0.5625, 0.25, 0.5625, 0.3333, 0.5, 0.3333, 0.5, 0.3333, 0.5625, 0.3333, 0.5625, 0.4167, 0.5, 0.4167, 0.4375, 0.25, 0.5, 0.25, 0.5, 0.3333, 0.4375, 0.3333, 0.4375, 0.3333, 0.5, 0.3333, 0.5, 0.4167, 0.4375, 0.4167, 0.375, 0.25, 0.4375, 0.25, 0.4375, 0.3333, 0.375, 0.3333, 0.375, 0.3333, 0.4375, 0.3333, 0.4375, 0.4167, 0.375, 0.4167, 0.625, 0.5833, 0.7083, 0.5833, 0.7083, 0.6667, 0.625, 0.6667, 0.7083, 0.5833, 0.7917, 0.5833, 0.7917, 0.6667, 0.7083, 0.6667, 0.625, 0.5, 0.7083, 0.5, 0.7083, 0.5833, 0.625, 0.5833, 0.7083, 0.5, 0.7917, 0.5, 0.7917, 0.5833, 0.7083, 0.5833, 0.125, 0.5833, 0.2083, 0.5833, 0.2083, 0.6667, 0.125, 0.6667, 0.2083, 0.5833, 0.2917, 0.5833, 0.2917, 0.6667, 0.2083, 0.6667, 0.125, 0.5, 0.2083, 0.5, 0.2083, 0.5833, 0.125, 0.5833, 0.2083, 0.5, 0.2917, 0.5, 0.2917, 0.5833, 0.2083, 0.5833, 0.5625, 0.25, 0.625, 0.25, 0.625, 0.3333, 0.5625, 0.3333, 0.5625, 0.3333, 0.625, 0.3333, 0.625, 0.4167, 0.5625, 0.4167, 0.125, 0.6667, 0.2083, 0.6667, 0.2083, 0.75, 0.125, 0.75, 0.2083, 0.6667, 0.2917, 0.6667, 0.2917, 0.75, 0.2083, 0.75, 0.5625, 0.75, 0.625, 0.75, 0.625, 0.8333, 0.5625, 0.8333, 0.5625, 0.8333, 0.625, 0.8333, 0.625, 0.9167, 0.5625, 0.9167, 0.625, 0.6667, 0.7083, 0.6667, 0.7083, 0.75, 0.625, 0.75, 0.7083, 0.6667, 0.7917, 0.6667, 0.7917, 0.75, 0.7083, 0.75])
me_cube_001.materials.append(mat_material_001)
me_cube_001.use_mirror_vertex_groups = False
me_cube_001.update()

# ---- objects
ob_cube = bpy.data.objects.new('Cube', me_cube)
ob_light = bpy.data.objects.new('Light', light_light)
ob_camera = bpy.data.objects.new('Camera', cam_camera)
ob_cube_001 = bpy.data.objects.new('Cube.001', me_cube_001)
ob_point = bpy.data.objects.new('Point', light_point)

# ---- transforms, parenting, visibility, modifiers, constraints
ob_cube.location = (0.0, 2.544, 0.0)
ob_cube.scale = (0.4236, 0.4236, 0.4236)
ob_cube.lock_rotations_4d = False
ob_cube.empty_display_type = 'ARROWS'
ob_cube.lineart.crease_threshold = 0.0
ob_light.location = (4.076, 1.005, 5.904)
ob_light.rotation_euler = (0.6503, 0.05522, 1.866)
ob_light.lock_rotations_4d = False
ob_light.empty_display_type = 'ARROWS'
ob_light.color = (0.0, 0.0, 0.0, 0.0)
ob_light.lineart.crease_threshold = 0.0
ob_camera.location = (7.359, -6.926, 4.958)
ob_camera.rotation_euler = (1.109, 0.0, 0.8149)
ob_camera.lock_rotations_4d = False
ob_camera.empty_display_type = 'ARROWS'
ob_camera.color = (0.0, 0.0, 0.0, 0.0)
ob_camera.display_type = 'WIRE'
ob_camera.lineart.crease_threshold = 0.0
ob_cube_001.location = (0.0, 14.14, 0.0)
ob_cube_001.lock_rotations_4d = False
ob_cube_001.empty_display_type = 'ARROWS'
ob_cube_001.lineart.crease_threshold = 0.0
_m = ob_cube_001.modifiers.new('Subdivision', 'SUBSURF')
ob_point.location = (0.1579, 2.314, 0.9529)

# ---- collection membership
col_collection.objects.link(ob_cube)
col_collection.objects.link(ob_light)
col_collection.objects.link(ob_camera)
col_collection.objects.link(ob_cube_001)
col_collection.objects.link(ob_point)

# ---- scene / render settings (as saved in the file)
scene.camera = ob_camera
scene.frame_start = 1; scene.frame_end = 250; scene.frame_set(1)
scene.render.engine = 'CYCLES'
bpy.context.view_layer.update()

